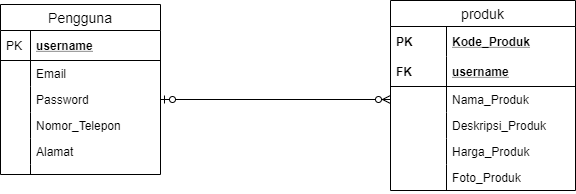

The diagram above was exported from draw.io. Its source (the exported page's mxGraphModel, read from the mxfile embedded in the PNG):
<mxGraphModel dx="868" dy="443" grid="1" gridSize="10" guides="1" tooltips="1" connect="1" arrows="1" fold="1" page="1" pageScale="1" pageWidth="850" pageHeight="1100" math="0" shadow="0">
  <root>
    <mxCell id="0" />
    <mxCell id="1" parent="0" />
    <mxCell id="YHQiH8hPhH5h8l09OSeY-36" value="produk" style="swimlane;fontStyle=0;childLayout=stackLayout;horizontal=1;startSize=26;horizontalStack=0;resizeParent=1;resizeParentMax=0;resizeLast=0;collapsible=1;marginBottom=0;align=center;fontSize=14;" vertex="1" parent="1">
      <mxGeometry x="620" y="180" width="185" height="190" as="geometry" />
    </mxCell>
    <mxCell id="YHQiH8hPhH5h8l09OSeY-37" value="Kode_Produk" style="shape=partialRectangle;top=0;left=0;right=0;bottom=0;align=left;verticalAlign=middle;fillColor=none;spacingLeft=60;spacingRight=4;overflow=hidden;rotatable=0;points=[[0,0.5],[1,0.5]];portConstraint=eastwest;dropTarget=0;fontStyle=5;fontSize=12;" vertex="1" parent="YHQiH8hPhH5h8l09OSeY-36">
      <mxGeometry y="26" width="185" height="30" as="geometry" />
    </mxCell>
    <mxCell id="YHQiH8hPhH5h8l09OSeY-38" value="PK" style="shape=partialRectangle;fontStyle=1;top=0;left=0;bottom=0;fillColor=none;align=left;verticalAlign=middle;spacingLeft=4;spacingRight=4;overflow=hidden;rotatable=0;points=[];portConstraint=eastwest;part=1;fontSize=12;" vertex="1" connectable="0" parent="YHQiH8hPhH5h8l09OSeY-37">
      <mxGeometry width="56" height="30" as="geometry" />
    </mxCell>
    <mxCell id="YHQiH8hPhH5h8l09OSeY-39" value="username" style="shape=partialRectangle;top=0;left=0;right=0;bottom=1;align=left;verticalAlign=middle;fillColor=none;spacingLeft=60;spacingRight=4;overflow=hidden;rotatable=0;points=[[0,0.5],[1,0.5]];portConstraint=eastwest;dropTarget=0;fontStyle=5;fontSize=12;" vertex="1" parent="YHQiH8hPhH5h8l09OSeY-36">
      <mxGeometry y="56" width="185" height="30" as="geometry" />
    </mxCell>
    <mxCell id="YHQiH8hPhH5h8l09OSeY-40" value="FK" style="shape=partialRectangle;fontStyle=1;top=0;left=0;bottom=0;fillColor=none;align=left;verticalAlign=middle;spacingLeft=4;spacingRight=4;overflow=hidden;rotatable=0;points=[];portConstraint=eastwest;part=1;fontSize=12;" vertex="1" connectable="0" parent="YHQiH8hPhH5h8l09OSeY-39">
      <mxGeometry width="56" height="30" as="geometry" />
    </mxCell>
    <mxCell id="YHQiH8hPhH5h8l09OSeY-41" value="Nama_Produk" style="shape=partialRectangle;top=0;left=0;right=0;bottom=0;align=left;verticalAlign=top;fillColor=none;spacingLeft=60;spacingRight=4;overflow=hidden;rotatable=0;points=[[0,0.5],[1,0.5]];portConstraint=eastwest;dropTarget=0;fontSize=12;" vertex="1" parent="YHQiH8hPhH5h8l09OSeY-36">
      <mxGeometry y="86" width="185" height="26" as="geometry" />
    </mxCell>
    <mxCell id="YHQiH8hPhH5h8l09OSeY-42" value="" style="shape=partialRectangle;top=0;left=0;bottom=0;fillColor=none;align=left;verticalAlign=top;spacingLeft=4;spacingRight=4;overflow=hidden;rotatable=0;points=[];portConstraint=eastwest;part=1;fontSize=12;" vertex="1" connectable="0" parent="YHQiH8hPhH5h8l09OSeY-41">
      <mxGeometry width="56" height="26" as="geometry" />
    </mxCell>
    <mxCell id="YHQiH8hPhH5h8l09OSeY-45" value="Deskripsi_Produk" style="shape=partialRectangle;top=0;left=0;right=0;bottom=0;align=left;verticalAlign=top;fillColor=none;spacingLeft=60;spacingRight=4;overflow=hidden;rotatable=0;points=[[0,0.5],[1,0.5]];portConstraint=eastwest;dropTarget=0;fontSize=12;" vertex="1" parent="YHQiH8hPhH5h8l09OSeY-36">
      <mxGeometry y="112" width="185" height="26" as="geometry" />
    </mxCell>
    <mxCell id="YHQiH8hPhH5h8l09OSeY-46" value="" style="shape=partialRectangle;top=0;left=0;bottom=0;fillColor=none;align=left;verticalAlign=top;spacingLeft=4;spacingRight=4;overflow=hidden;rotatable=0;points=[];portConstraint=eastwest;part=1;fontSize=12;" vertex="1" connectable="0" parent="YHQiH8hPhH5h8l09OSeY-45">
      <mxGeometry width="56" height="26" as="geometry" />
    </mxCell>
    <mxCell id="YHQiH8hPhH5h8l09OSeY-47" value="Harga_Produk" style="shape=partialRectangle;top=0;left=0;right=0;bottom=0;align=left;verticalAlign=top;fillColor=none;spacingLeft=60;spacingRight=4;overflow=hidden;rotatable=0;points=[[0,0.5],[1,0.5]];portConstraint=eastwest;dropTarget=0;fontSize=12;" vertex="1" parent="YHQiH8hPhH5h8l09OSeY-36">
      <mxGeometry y="138" width="185" height="26" as="geometry" />
    </mxCell>
    <mxCell id="YHQiH8hPhH5h8l09OSeY-48" value="" style="shape=partialRectangle;top=0;left=0;bottom=0;fillColor=none;align=left;verticalAlign=top;spacingLeft=4;spacingRight=4;overflow=hidden;rotatable=0;points=[];portConstraint=eastwest;part=1;fontSize=12;" vertex="1" connectable="0" parent="YHQiH8hPhH5h8l09OSeY-47">
      <mxGeometry width="56" height="26" as="geometry" />
    </mxCell>
    <mxCell id="YHQiH8hPhH5h8l09OSeY-49" value="Foto_Produk" style="shape=partialRectangle;top=0;left=0;right=0;bottom=0;align=left;verticalAlign=top;fillColor=none;spacingLeft=60;spacingRight=4;overflow=hidden;rotatable=0;points=[[0,0.5],[1,0.5]];portConstraint=eastwest;dropTarget=0;fontSize=12;" vertex="1" parent="YHQiH8hPhH5h8l09OSeY-36">
      <mxGeometry y="164" width="185" height="26" as="geometry" />
    </mxCell>
    <mxCell id="YHQiH8hPhH5h8l09OSeY-50" value="" style="shape=partialRectangle;top=0;left=0;bottom=0;fillColor=none;align=left;verticalAlign=top;spacingLeft=4;spacingRight=4;overflow=hidden;rotatable=0;points=[];portConstraint=eastwest;part=1;fontSize=12;" vertex="1" connectable="0" parent="YHQiH8hPhH5h8l09OSeY-49">
      <mxGeometry width="56" height="26" as="geometry" />
    </mxCell>
    <mxCell id="YHQiH8hPhH5h8l09OSeY-51" value="" style="fontSize=12;html=1;endArrow=ERzeroToMany;startArrow=ERzeroToOne;entryX=0;entryY=0.5;entryDx=0;entryDy=0;exitX=1;exitY=0.5;exitDx=0;exitDy=0;" edge="1" parent="1" source="YHQiH8hPhH5h8l09OSeY-6" target="YHQiH8hPhH5h8l09OSeY-41">
      <mxGeometry width="100" height="100" relative="1" as="geometry">
        <mxPoint x="400" y="279" as="sourcePoint" />
        <mxPoint x="640" y="210" as="targetPoint" />
      </mxGeometry>
    </mxCell>
    <mxCell id="YHQiH8hPhH5h8l09OSeY-1" value="Pengguna" style="swimlane;fontStyle=0;childLayout=stackLayout;horizontal=1;startSize=26;horizontalStack=0;resizeParent=1;resizeParentMax=0;resizeLast=0;collapsible=1;marginBottom=0;align=center;fontSize=14;" vertex="1" parent="1">
      <mxGeometry x="230" y="184" width="160" height="170" as="geometry" />
    </mxCell>
    <mxCell id="YHQiH8hPhH5h8l09OSeY-2" value="username" style="shape=partialRectangle;top=0;left=0;right=0;bottom=1;align=left;verticalAlign=middle;fillColor=none;spacingLeft=34;spacingRight=4;overflow=hidden;rotatable=0;points=[[0,0.5],[1,0.5]];portConstraint=eastwest;dropTarget=0;fontStyle=5;fontSize=12;" vertex="1" parent="YHQiH8hPhH5h8l09OSeY-1">
      <mxGeometry y="26" width="160" height="30" as="geometry" />
    </mxCell>
    <mxCell id="YHQiH8hPhH5h8l09OSeY-3" value="PK" style="shape=partialRectangle;top=0;left=0;bottom=0;fillColor=none;align=left;verticalAlign=middle;spacingLeft=4;spacingRight=4;overflow=hidden;rotatable=0;points=[];portConstraint=eastwest;part=1;fontSize=12;" vertex="1" connectable="0" parent="YHQiH8hPhH5h8l09OSeY-2">
      <mxGeometry width="30" height="30" as="geometry" />
    </mxCell>
    <mxCell id="YHQiH8hPhH5h8l09OSeY-4" value="Email" style="shape=partialRectangle;top=0;left=0;right=0;bottom=0;align=left;verticalAlign=top;fillColor=none;spacingLeft=34;spacingRight=4;overflow=hidden;rotatable=0;points=[[0,0.5],[1,0.5]];portConstraint=eastwest;dropTarget=0;fontSize=12;" vertex="1" parent="YHQiH8hPhH5h8l09OSeY-1">
      <mxGeometry y="56" width="160" height="26" as="geometry" />
    </mxCell>
    <mxCell id="YHQiH8hPhH5h8l09OSeY-5" value="" style="shape=partialRectangle;top=0;left=0;bottom=0;fillColor=none;align=left;verticalAlign=top;spacingLeft=4;spacingRight=4;overflow=hidden;rotatable=0;points=[];portConstraint=eastwest;part=1;fontSize=12;" vertex="1" connectable="0" parent="YHQiH8hPhH5h8l09OSeY-4">
      <mxGeometry width="30" height="26" as="geometry" />
    </mxCell>
    <mxCell id="YHQiH8hPhH5h8l09OSeY-6" value="Password" style="shape=partialRectangle;top=0;left=0;right=0;bottom=0;align=left;verticalAlign=top;fillColor=none;spacingLeft=34;spacingRight=4;overflow=hidden;rotatable=0;points=[[0,0.5],[1,0.5]];portConstraint=eastwest;dropTarget=0;fontSize=12;" vertex="1" parent="YHQiH8hPhH5h8l09OSeY-1">
      <mxGeometry y="82" width="160" height="26" as="geometry" />
    </mxCell>
    <mxCell id="YHQiH8hPhH5h8l09OSeY-7" value="" style="shape=partialRectangle;top=0;left=0;bottom=0;fillColor=none;align=left;verticalAlign=top;spacingLeft=4;spacingRight=4;overflow=hidden;rotatable=0;points=[];portConstraint=eastwest;part=1;fontSize=12;" vertex="1" connectable="0" parent="YHQiH8hPhH5h8l09OSeY-6">
      <mxGeometry width="30" height="26" as="geometry" />
    </mxCell>
    <mxCell id="YHQiH8hPhH5h8l09OSeY-8" value="Nomor_Telepon" style="shape=partialRectangle;top=0;left=0;right=0;bottom=0;align=left;verticalAlign=top;fillColor=none;spacingLeft=34;spacingRight=4;overflow=hidden;rotatable=0;points=[[0,0.5],[1,0.5]];portConstraint=eastwest;dropTarget=0;fontSize=12;" vertex="1" parent="YHQiH8hPhH5h8l09OSeY-1">
      <mxGeometry y="108" width="160" height="26" as="geometry" />
    </mxCell>
    <mxCell id="YHQiH8hPhH5h8l09OSeY-9" value="" style="shape=partialRectangle;top=0;left=0;bottom=0;fillColor=none;align=left;verticalAlign=top;spacingLeft=4;spacingRight=4;overflow=hidden;rotatable=0;points=[];portConstraint=eastwest;part=1;fontSize=12;" vertex="1" connectable="0" parent="YHQiH8hPhH5h8l09OSeY-8">
      <mxGeometry width="30" height="26" as="geometry" />
    </mxCell>
    <mxCell id="YHQiH8hPhH5h8l09OSeY-19" value="Alamat" style="shape=partialRectangle;top=0;left=0;right=0;bottom=0;align=left;verticalAlign=top;fillColor=none;spacingLeft=34;spacingRight=4;overflow=hidden;rotatable=0;points=[[0,0.5],[1,0.5]];portConstraint=eastwest;dropTarget=0;fontSize=12;" vertex="1" parent="YHQiH8hPhH5h8l09OSeY-1">
      <mxGeometry y="134" width="160" height="26" as="geometry" />
    </mxCell>
    <mxCell id="YHQiH8hPhH5h8l09OSeY-20" value="" style="shape=partialRectangle;top=0;left=0;bottom=0;fillColor=none;align=left;verticalAlign=top;spacingLeft=4;spacingRight=4;overflow=hidden;rotatable=0;points=[];portConstraint=eastwest;part=1;fontSize=12;" vertex="1" connectable="0" parent="YHQiH8hPhH5h8l09OSeY-19">
      <mxGeometry width="30" height="26" as="geometry" />
    </mxCell>
    <mxCell id="YHQiH8hPhH5h8l09OSeY-10" value="" style="shape=partialRectangle;top=0;left=0;right=0;bottom=0;align=left;verticalAlign=top;fillColor=none;spacingLeft=34;spacingRight=4;overflow=hidden;rotatable=0;points=[[0,0.5],[1,0.5]];portConstraint=eastwest;dropTarget=0;fontSize=12;" vertex="1" parent="YHQiH8hPhH5h8l09OSeY-1">
      <mxGeometry y="160" width="160" height="10" as="geometry" />
    </mxCell>
    <mxCell id="YHQiH8hPhH5h8l09OSeY-11" value="" style="shape=partialRectangle;top=0;left=0;bottom=0;fillColor=none;align=left;verticalAlign=top;spacingLeft=4;spacingRight=4;overflow=hidden;rotatable=0;points=[];portConstraint=eastwest;part=1;fontSize=12;" vertex="1" connectable="0" parent="YHQiH8hPhH5h8l09OSeY-10">
      <mxGeometry width="30" height="10" as="geometry" />
    </mxCell>
  </root>
</mxGraphModel>